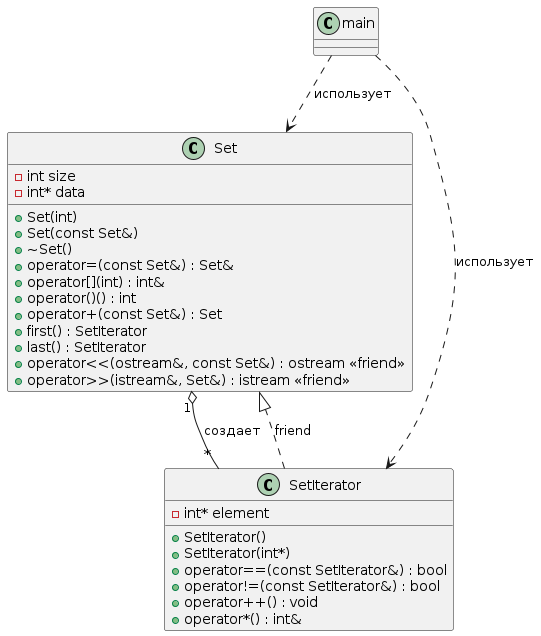

The diagram above was rendered by PlantUML. Its source (embedded in the PNG):
@startuml
class Set {
    - int size
    - int* data
    + Set(int)
    + Set(const Set&)
    + ~Set()
    + operator=(const Set&) : Set&
    + operator[](int) : int&
    + operator()() : int
    + operator+(const Set&) : Set
    + first() : SetIterator
    + last() : SetIterator
    + operator<<(ostream&, const Set&) : ostream <<friend>>
    + operator>>(istream&, Set&) : istream <<friend>>
}

class SetIterator {
    - int* element
    + SetIterator()
    + SetIterator(int*)
    + operator==(const SetIterator&) : bool
    + operator!=(const SetIterator&) : bool
    + operator++() : void
    + operator*() : int&
}

SetIterator ..|> Set : friend
Set "1" o-- "*" SetIterator : создает

main ..> Set : использует
main ..> SetIterator : использует
@enduml